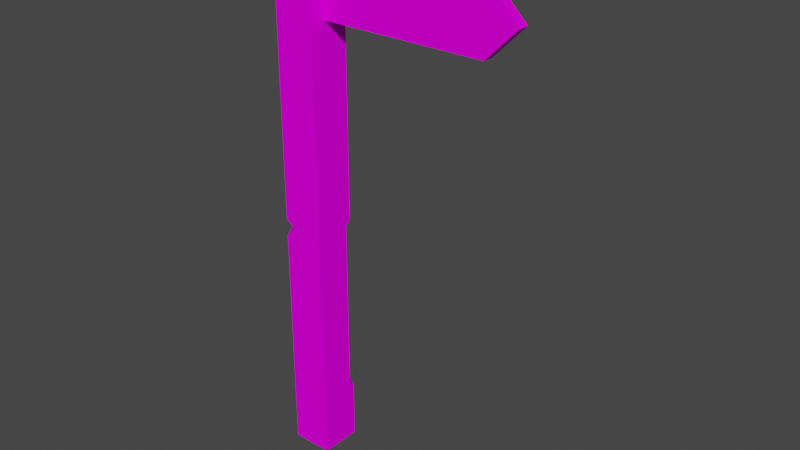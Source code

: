 # Source: prop-street-sign.blend  (saved by Blender 3.6.11; exported with 4.5.12 LTS)
import bpy
from mathutils import Matrix  # noqa: F401  (used for matrix-valued properties, if any)

bpy.ops.wm.read_factory_settings(use_empty=True)
scene = bpy.context.scene
scene.name = 'Scene'

# ---- collections
col_collection = bpy.data.collections.new('Collection'); scene.collection.children.link(col_collection)

# ---- images (referenced by path relative to the original .blend; pixels are not part of the script)
import os
ASSET_DIR = os.environ.get("B2B_ASSET_DIR", "")  # directory of the original .blend (textures are referenced by path, not embedded)
HERE = os.path.dirname(os.path.abspath(__file__))  # packed textures are extracted next to this script under _unpacked/

def load_image(name, relpath, width, height, colorspace="sRGB"):
    """Load a texture the original file referenced (path relative to the .blend, or extracted next to this script)."""
    p = next((c for c in (os.path.join(HERE, relpath), os.path.join(ASSET_DIR, relpath)) if relpath and os.path.exists(c)), "")
    if p:
        img = bpy.data.images.load(p, check_existing=True)
        img.name = name
    else:  # same state as the original file: an image datablock whose file is absent (Cycles renders it pink)
        img = bpy.data.images.new(name, width, height)
        img.source = "FILE"
        img.filepath = "//" + (relpath or name)
    img.colorspace_settings.name = colorspace
    return img
img_wood_png = load_image('wood.png', 'wood.png', 1024, 1024, 'sRGB')
img_bark_end_1_png = load_image('bark-end-1.png', 'bark-end-1.png', 1024, 1024, 'sRGB')
img_metal_png = load_image('metal.png', 'metal.png', 1024, 1024, 'sRGB')

# ---- materials (node trees are filled in below, after node groups)
mat_wood = bpy.data.materials.new('wood')
mat_wood.alpha_threshold = 0.0
mat_wood.use_backface_culling = True
mat_wood.roughness = 0.5
mat_wood.line_color = (0.0, 0.0, 0.0, 1.0)
mat_ends = bpy.data.materials.new('ends')
mat_ends.alpha_threshold = 0.0
mat_ends.use_backface_culling = True
mat_ends.roughness = 0.5
mat_ends.line_color = (0.0, 0.0, 0.0, 1.0)
mat_metal = bpy.data.materials.new('metal')
mat_metal.alpha_threshold = 0.0
mat_metal.use_backface_culling = True
mat_metal.roughness = 0.5
mat_metal.line_color = (0.0, 0.0, 0.0, 1.0)

# ---- material node trees
mat_wood.use_nodes = True; mat_wood.node_tree.nodes.clear()
_N = mat_wood.node_tree.nodes; _L = mat_wood.node_tree.links
n0 = _N.new('ShaderNodeOutputMaterial'); n0.name = 'Material Output'; n0.location = (300, 300)
n1 = _N.new('ShaderNodeBsdfPrincipled'); n1.name = 'Principled BSDF'; n1.location = (10, 300)
n1.distribution = 'GGX'
n1.subsurface_method = 'RANDOM_WALK_SKIN'
n1.inputs[2].default_value = 1.0
n1.inputs[3].default_value = 1.45
n1.inputs[13].default_value = 0.0
n1.inputs[27].default_value = (0.0, 0.0, 0.0, 1.0)
n1.inputs[28].default_value = 1.0
n2 = _N.new('ShaderNodeTexImage'); n2.name = 'Image Texture'; n2.location = (-280, 280)
n2.image = img_wood_png
_L.new(n1.outputs[0], n0.inputs[0])
_L.new(n2.outputs[0], n1.inputs[0])
n0.is_active_output = True
mat_ends.use_nodes = True; mat_ends.node_tree.nodes.clear()
_N = mat_ends.node_tree.nodes; _L = mat_ends.node_tree.links
n0 = _N.new('ShaderNodeOutputMaterial'); n0.name = 'Material Output'; n0.location = (300, 300)
n1 = _N.new('ShaderNodeBsdfPrincipled'); n1.name = 'Principled BSDF'; n1.location = (10, 300)
n1.distribution = 'GGX'
n1.subsurface_method = 'RANDOM_WALK_SKIN'
n1.inputs[2].default_value = 1.0
n1.inputs[3].default_value = 1.45
n1.inputs[13].default_value = 0.0
n1.inputs[27].default_value = (0.0, 0.0, 0.0, 1.0)
n1.inputs[28].default_value = 1.0
n2 = _N.new('ShaderNodeTexImage'); n2.name = 'Image Texture'; n2.location = (-280, 280)
n2.image = img_bark_end_1_png
_L.new(n1.outputs[0], n0.inputs[0])
_L.new(n2.outputs[0], n1.inputs[0])
n0.is_active_output = True
mat_metal.use_nodes = True; mat_metal.node_tree.nodes.clear()
_N = mat_metal.node_tree.nodes; _L = mat_metal.node_tree.links
n0 = _N.new('ShaderNodeOutputMaterial'); n0.name = 'Material Output'; n0.location = (300, 300)
n1 = _N.new('ShaderNodeBsdfPrincipled'); n1.name = 'Principled BSDF'; n1.location = (10, 300)
n1.distribution = 'GGX'
n1.subsurface_method = 'RANDOM_WALK_SKIN'
n1.inputs[2].default_value = 1.0
n1.inputs[3].default_value = 1.45
n1.inputs[13].default_value = 0.0
n1.inputs[27].default_value = (0.0, 0.0, 0.0, 1.0)
n1.inputs[28].default_value = 1.0
n2 = _N.new('ShaderNodeTexImage'); n2.name = 'Image Texture'; n2.location = (-280, 280)
n2.image = img_metal_png
_L.new(n1.outputs[0], n0.inputs[0])
_L.new(n2.outputs[0], n1.inputs[0])
n0.is_active_output = True

# ---- world
world_world = bpy.data.worlds.new('World'); scene.world = world_world
world_world.use_nodes = True; world_world.node_tree.nodes.clear()
_N = world_world.node_tree.nodes; _L = world_world.node_tree.links
n0 = _N.new('ShaderNodeOutputWorld'); n0.name = 'World Output'; n0.location = (300, 300)
n1 = _N.new('ShaderNodeBackground'); n1.name = 'Background'; n1.location = (10, 300)
n1.inputs[0].default_value = (0.05088, 0.05088, 0.05088, 1.0)
_L.new(n1.outputs[0], n0.inputs[0])
n0.is_active_output = True
world_world.color = (0.05088, 0.05088, 0.05088)
world_world.use_sun_shadow = False
world_world.sun_shadow_jitter_overblur = 0.0

# ---- meshes
me_prop_street_sign_post = bpy.data.meshes.new('prop-street-sign-post')
me_prop_street_sign_post.from_pydata([(0.1, 0.1, -1.0), (0.1, 0.1, 1.5), (0.1, -0.1, -1.0), (0.1, -0.1, 1.5), (-0.1, 0.1, -1.0), (-0.1, 0.1, 1.5), (-0.1, -0.1, -1.0), (-0.1, -0.1, 1.5), (0.0, 0.0, 1.65), (0.1, -0.1, -0.6854), (-0.1, -0.1, -0.6854), (-0.1, 0.1, -0.6854), (0.1, -0.1, 0.1697), (-0.1, 0.1, 0.1697), (0.07427, 0.1, -0.6854), (0.1, 0.07427, -0.6854), (0.1, 0.1, -0.7111), (0.1, 0.07427, 0.1697), (0.07427, 0.1, 0.1697), (0.1, 0.1, 0.1954), (-0.1, 0.1, 1.112), (-0.1, 0.1, 1.033), (-0.0573, 0.1, 1.068), (-0.1, 0.03983, 1.065), (-0.05592, -0.1, 0.1697), (-0.1, -0.1, 0.2138), (-0.1, -0.05592, 0.1697), (-0.1, -0.1, 0.1256), (0.1, 0.1, 1.068), (0.1, -0.1, 1.068), (-0.1, -0.1, 1.071)], [], [(27, 24, 26), (10, 27, 26, 13, 11), (29, 28, 1, 3), (7, 3, 8), (5, 7, 8), (3, 1, 8), (1, 5, 8), (11, 13, 18, 14), (6, 10, 11, 4), (2, 9, 10, 6), (15, 17, 12, 9), (28, 22, 20, 5, 1), (29, 3, 7, 30), (23, 30, 7, 5, 20), (4, 11, 14, 16, 0), (14, 15, 16), (17, 18, 19), (14, 18, 17, 15), (0, 16, 15, 9, 2), (20, 22, 23), (22, 21, 23), (24, 25, 26), (9, 12, 24, 27, 10), (13, 21, 22, 28, 19, 18), (17, 19, 28, 29, 12), (12, 29, 30, 25, 24), (26, 25, 30, 23, 21, 13)])
me_prop_street_sign_post.polygons.foreach_set('material_index', [1, 0, 0, 1, 1, 1, 1, 0, 0, 0, 0, 0, 0, 0, 0, 1, 1, 1, 0, 1, 1, 1, 0, 0, 0, 0, 0])
_uv = me_prop_street_sign_post.uv_layers.new(name='UVMap')
_uv.uv.foreach_set('vector', [0.6749, 0.6665, 0.7074, 0.6665, 0.6749, 0.699, 0.283, 0.3204, 0.283, 0.5742, 0.2692, 0.588, 0.2204, 0.588, 0.2204, 0.3204, 0.3467, 0.8692, 0.4093, 0.8692, 0.4093, 1.005, 0.3467, 1.005, 0.6749, 0.6665, 0.8223, 0.6665, 0.7486, 0.7402, 0.6749, 0.814, 0.6749, 0.6665, 0.7486, 0.7402, 0.8223, 0.6665, 0.8223, 0.814, 0.7486, 0.7402, 0.8223, 0.814, 0.6749, 0.814, 0.7486, 0.7402, 0.3462, 0.3204, 0.3462, 0.588, 0.2916, 0.588, 0.2916, 0.3204, 0.283, 0.2219, 0.283, 0.3204, 0.2204, 0.3204, 0.2204, 0.2219, 0.4725, 0.2219, 0.4725, 0.3204, 0.4099, 0.3204, 0.4099, 0.2219, 0.4013, 0.3204, 0.4013, 0.588, 0.3467, 0.588, 0.3467, 0.3204, 0.2836, 0.8692, 0.3328, 0.8692, 0.3462, 0.883, 0.3462, 1.005, 0.2836, 1.005, 0.4725, 0.8692, 0.4725, 1.005, 0.4099, 1.005, 0.4099, 0.8704, 0.2393, 0.8685, 0.283, 0.8704, 0.283, 1.005, 0.2204, 1.005, 0.2204, 0.883, 0.3462, 0.2219, 0.3462, 0.3204, 0.2916, 0.3204, 0.2836, 0.3123, 0.2836, 0.2219, 0.8095, 0.8201, 0.8285, 0.8011, 0.8285, 0.8201, 0.8223, 0.795, 0.8033, 0.814, 0.8223, 0.814, 0.8095, 0.8201, 0.8033, 0.814, 0.8223, 0.795, 0.8285, 0.8011, 0.4093, 0.2219, 0.4093, 0.3123, 0.4013, 0.3204, 0.3467, 0.3204, 0.3467, 0.2219, 0.6749, 0.814, 0.7063, 0.814, 0.6749, 0.7696, 0.7063, 0.814, 0.6749, 0.814, 0.6749, 0.7696, 0.7074, 0.6665, 0.6749, 0.6665, 0.6749, 0.699, 0.4725, 0.3204, 0.4725, 0.588, 0.4237, 0.588, 0.4099, 0.5742, 0.4099, 0.3204, 0.3462, 0.588, 0.3462, 0.8582, 0.3328, 0.8692, 0.2836, 0.8692, 0.2836, 0.5961, 0.2916, 0.588, 0.4013, 0.588, 0.4093, 0.5961, 0.4093, 0.8692, 0.3467, 0.8692, 0.3467, 0.588, 0.4725, 0.588, 0.4725, 0.8692, 0.4099, 0.8704, 0.4099, 0.6019, 0.4237, 0.588, 0.2692, 0.588, 0.283, 0.6019, 0.283, 0.8704, 0.2393, 0.8685, 0.2204, 0.8582, 0.2204, 0.588])
me_prop_street_sign_post.materials.append(mat_wood)
me_prop_street_sign_post.materials.append(mat_ends)
me_prop_street_sign_post.update()
me_prop_street_sign = bpy.data.meshes.new('prop-street-sign')
me_prop_street_sign.from_pydata([(0.1, -0.025, -0.15), (0.1, -0.025, 0.15), (0.1, 0.025, -0.15), (0.1, 0.025, 0.15), (0.9, -0.025, -0.15), (1.05, -0.025, 1.192e-07), (0.9, -0.025, 0.15), (0.9, 0.025, -0.15), (0.9, 0.025, 0.15), (1.05, 0.025, 1.192e-07), (-0.05203, 0.1117, 0.01905), (-0.06853, 0.1117, 0.009527), (-0.06853, 0.1117, -0.009526), (-0.05203, 0.1117, -0.01905), (-0.03553, 0.1117, -0.009526), (-0.03553, 0.1117, 0.009527), (-0.06853, 0.09621, 0.009527), (-0.05203, 0.09621, 0.01905), (-0.06853, 0.09621, -0.009526), (-0.05203, 0.09621, -0.01905), (-0.03553, 0.09621, -0.009526), (-0.03553, 0.09621, 0.009527), (0.03204, 0.1117, -0.06578), (0.01554, 0.1117, -0.07531), (0.01554, 0.1117, -0.09436), (0.03204, 0.1117, -0.1039), (0.04854, 0.1117, -0.09436), (0.04854, 0.1117, -0.07531), (0.01554, 0.09621, -0.07531), (0.03204, 0.09621, -0.06578), (0.01554, 0.09621, -0.09436), (0.03204, 0.09621, -0.1039), (0.04854, 0.09621, -0.09436), (0.04854, 0.09621, -0.07531), (0.0137, 0.1117, 0.1161), (-0.002805, 0.1117, 0.1066), (-0.002805, 0.1117, 0.08754), (0.0137, 0.1117, 0.07801), (0.0302, 0.1117, 0.08754), (0.0302, 0.1117, 0.1066), (-0.002805, 0.09621, 0.1066), (0.0137, 0.09621, 0.1161), (-0.002805, 0.09621, 0.08754), (0.0137, 0.09621, 0.07801), (0.0302, 0.09621, 0.08754), (0.0302, 0.09621, 0.1066)], [], [(4, 5, 6, 1, 0), (8, 3, 1, 6), (2, 3, 8, 9, 7), (4, 7, 9, 5), (8, 6, 5, 9), (2, 7, 4, 0), (11, 10, 15, 14, 13, 12), (10, 17, 21, 15), (14, 20, 19, 13), (12, 18, 16, 11), (15, 21, 20, 14), (13, 19, 18, 12), (11, 16, 17, 10), (23, 22, 27, 26, 25, 24), (22, 29, 33, 27), (26, 32, 31, 25), (24, 30, 28, 23), (27, 33, 32, 26), (25, 31, 30, 24), (23, 28, 29, 22), (35, 34, 39, 38, 37, 36), (34, 41, 45, 39), (38, 44, 43, 37), (36, 42, 40, 35), (39, 45, 44, 38), (37, 43, 42, 36), (35, 40, 41, 34)])
me_prop_street_sign.polygons.foreach_set('material_index', [0, 0, 0, 0, 0, 0, 1, 1, 1, 1, 1, 1, 1, 1, 1, 1, 1, 1, 1, 1, 1, 1, 1, 1, 1, 1, 1])
_uv = me_prop_street_sign.uv_layers.new(name='UVMap')
_uv.uv.foreach_set('vector', [0.5185, 0.728, 0.5655, 0.681, 0.6125, 0.728, 0.6125, 0.9784, 0.5185, 0.9784, 0.772, 0.4729, 0.772, 0.7233, 0.7564, 0.7233, 0.7564, 0.4729, 0.7807, 0.8234, 0.6868, 0.8234, 0.6868, 0.5729, 0.7338, 0.526, 0.7807, 0.5729, 0.8206, 0.6212, 0.805, 0.6212, 0.805, 0.5547, 0.8206, 0.5547, 0.805, 0.2869, 0.8206, 0.2869, 0.8206, 0.3534, 0.805, 0.3534, 0.7888, 0.7233, 0.7888, 0.4729, 0.8044, 0.4729, 0.8044, 0.7233, 0.6543, 0.6902, 0.6516, 0.6948, 0.6463, 0.6948, 0.6436, 0.6902, 0.6463, 0.6855, 0.6516, 0.6855, 0.6436, 0.7175, 0.6393, 0.7175, 0.6393, 0.7122, 0.6436, 0.7122, 0.6436, 0.7069, 0.6393, 0.7069, 0.6393, 0.7015, 0.6436, 0.7015, 0.6436, 0.6962, 0.6393, 0.6962, 0.6393, 0.6909, 0.6436, 0.6909, 0.6436, 0.7122, 0.6393, 0.7122, 0.6393, 0.7069, 0.6436, 0.7069, 0.6436, 0.7015, 0.6393, 0.7015, 0.6393, 0.6962, 0.6436, 0.6962, 0.6436, 0.6909, 0.6393, 0.6909, 0.6393, 0.6855, 0.6436, 0.6855, 0.6221, 0.6814, 0.6194, 0.686, 0.6141, 0.686, 0.6114, 0.6814, 0.6141, 0.6767, 0.6194, 0.6767, 0.6436, 0.6853, 0.6393, 0.6853, 0.6393, 0.68, 0.6436, 0.68, 0.6436, 0.7154, 0.6393, 0.7154, 0.6393, 0.71, 0.6436, 0.71, 0.6436, 0.7199, 0.6393, 0.7199, 0.6393, 0.7146, 0.6436, 0.7146, 0.6436, 0.6885, 0.6393, 0.6885, 0.6393, 0.6831, 0.6436, 0.6831, 0.6436, 0.7338, 0.6393, 0.7338, 0.6393, 0.7284, 0.6436, 0.7284, 0.6436, 0.6824, 0.6393, 0.6824, 0.6393, 0.677, 0.6436, 0.677, 0.652, 0.7229, 0.6493, 0.7275, 0.644, 0.7275, 0.6413, 0.7229, 0.644, 0.7182, 0.6493, 0.7182, 0.6436, 0.7152, 0.6393, 0.7152, 0.6393, 0.7098, 0.6436, 0.7098, 0.6436, 0.7363, 0.6393, 0.7363, 0.6393, 0.731, 0.6436, 0.731, 0.6436, 0.6691, 0.6393, 0.6691, 0.6393, 0.6637, 0.6436, 0.6637, 0.6436, 0.7393, 0.6393, 0.7393, 0.6393, 0.734, 0.6436, 0.734, 0.6436, 0.7039, 0.6393, 0.7039, 0.6393, 0.6985, 0.6436, 0.6985, 0.6436, 0.6614, 0.6393, 0.6614, 0.6393, 0.656, 0.6436, 0.656])
me_prop_street_sign.materials.append(mat_wood)
me_prop_street_sign.materials.append(mat_metal)
me_prop_street_sign.update()

# ---- objects
ob_prop_street_sign_post = bpy.data.objects.new('prop-street-sign-post', me_prop_street_sign_post)
ob_prop_street_sign = bpy.data.objects.new('prop-street-sign', me_prop_street_sign)

# ---- transforms, parenting, visibility, modifiers, constraints
ob_prop_street_sign_post.location = (0.0, 0.0, 1.0)
ob_prop_street_sign.location = (0.0, 9.667e-08, 2.3)

# ---- collection membership
col_collection.objects.link(ob_prop_street_sign_post)
col_collection.objects.link(ob_prop_street_sign)

# ---- scene / render settings (as saved in the file)
scene.frame_start = 1; scene.frame_end = 250; scene.frame_set(1)
scene.render.engine = 'CYCLES'
scene.render.fps = 30
scene.cycles.sampling_pattern = 'TABULATED_SOBOL'
scene.cycles.bake_type = 'DIFFUSE'
scene.view_settings.view_transform = 'Filmic'
bpy.context.view_layer.update()

# ---- added for rendering (the .blend has no active camera and no usable light): camera, sun
cam_auto = bpy.data.cameras.new('AutoCamera')
cam_auto.lens = 50.0
cam_auto.sensor_width = 36.0
cam_auto.clip_end = 1000.0
ob_auto_camera = bpy.data.objects.new('AutoCamera', cam_auto)
scene.collection.objects.link(ob_auto_camera)
ob_auto_camera.location = (3.15493, -3.21007, 3.46894)
ob_auto_camera.rotation_euler = (1.09748, -7.21219e-08, 0.694738)
scene.camera = ob_auto_camera
light_auto_sun = bpy.data.lights.new('AutoSun', 'SUN')
light_auto_sun.energy = 3.0
light_auto_sun.angle = 0.0523599
ob_auto_sun = bpy.data.objects.new('AutoSun', light_auto_sun)
scene.collection.objects.link(ob_auto_sun)
ob_auto_sun.rotation_euler = (0.872665, 0.174533, 0.523599)
bpy.context.view_layer.update()
